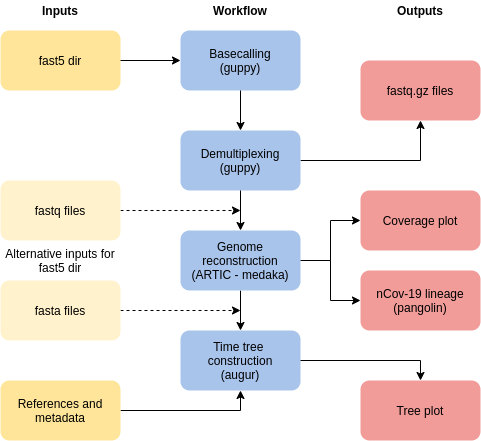

The diagram above was exported from draw.io. Its source (the exported page's mxGraphModel, read from the mxfile embedded in the PNG):
<mxGraphModel dx="640" dy="647" grid="1" gridSize="10" guides="1" tooltips="1" connect="1" arrows="1" fold="1" page="1" pageScale="1" pageWidth="850" pageHeight="1100" math="0" shadow="0">
  <root>
    <mxCell id="0" />
    <mxCell id="1" parent="0" />
    <mxCell id="g_yCY24qJPxfjw0Sux5i-1" value="&lt;div&gt;Basecalling&lt;/div&gt;&lt;div&gt;(guppy)&lt;br&gt;&lt;/div&gt;" style="rounded=1;whiteSpace=wrap;html=1;fillColor=#A9C4EB;strokeColor=none;" parent="1" vertex="1">
      <mxGeometry x="240" y="90" width="120" height="60" as="geometry" />
    </mxCell>
    <mxCell id="g_yCY24qJPxfjw0Sux5i-15" value="" style="edgeStyle=orthogonalEdgeStyle;rounded=0;orthogonalLoop=1;jettySize=auto;html=1;targetPerimeterSpacing=6;entryX=0.5;entryY=1;entryDx=0;entryDy=0;" parent="1" source="g_yCY24qJPxfjw0Sux5i-2" target="g_yCY24qJPxfjw0Sux5i-14" edge="1">
      <mxGeometry relative="1" as="geometry">
        <Array as="points">
          <mxPoint x="480" y="220" />
        </Array>
      </mxGeometry>
    </mxCell>
    <mxCell id="g_yCY24qJPxfjw0Sux5i-2" value="Demultiplexing&lt;br&gt;(guppy)" style="rounded=1;whiteSpace=wrap;html=1;fillColor=#A9C4EB;strokeColor=none;" parent="1" vertex="1">
      <mxGeometry x="240" y="190" width="120" height="60" as="geometry" />
    </mxCell>
    <mxCell id="g_yCY24qJPxfjw0Sux5i-14" value="fastq.gz files" style="rounded=1;whiteSpace=wrap;html=1;fillColor=#F19C99;strokeColor=none;" parent="1" vertex="1">
      <mxGeometry x="420" y="120" width="120" height="60" as="geometry" />
    </mxCell>
    <mxCell id="g_yCY24qJPxfjw0Sux5i-17" value="" style="edgeStyle=orthogonalEdgeStyle;rounded=0;orthogonalLoop=1;jettySize=auto;html=1;targetPerimeterSpacing=6;entryX=0;entryY=0.5;entryDx=0;entryDy=0;" parent="1" source="g_yCY24qJPxfjw0Sux5i-4" target="g_yCY24qJPxfjw0Sux5i-16" edge="1">
      <mxGeometry relative="1" as="geometry">
        <Array as="points">
          <mxPoint x="390" y="320" />
          <mxPoint x="390" y="280" />
        </Array>
      </mxGeometry>
    </mxCell>
    <mxCell id="g_yCY24qJPxfjw0Sux5i-18" value="" style="edgeStyle=orthogonalEdgeStyle;rounded=0;orthogonalLoop=1;jettySize=auto;html=1;targetPerimeterSpacing=6;entryX=0.5;entryY=0;entryDx=0;entryDy=0;" parent="1" source="g_yCY24qJPxfjw0Sux5i-4" target="g_yCY24qJPxfjw0Sux5i-13" edge="1">
      <mxGeometry relative="1" as="geometry" />
    </mxCell>
    <mxCell id="2Yb9a7IsLe8QTqyy_KrO-2" value="" style="edgeStyle=orthogonalEdgeStyle;rounded=0;orthogonalLoop=1;jettySize=auto;html=1;" parent="1" source="g_yCY24qJPxfjw0Sux5i-4" target="2Yb9a7IsLe8QTqyy_KrO-1" edge="1">
      <mxGeometry relative="1" as="geometry" />
    </mxCell>
    <mxCell id="g_yCY24qJPxfjw0Sux5i-4" value="&lt;div&gt;Genome reconstruction&lt;/div&gt;&lt;div&gt; (ARTIC - medaka)&lt;/div&gt;" style="rounded=1;whiteSpace=wrap;html=1;fillColor=#A9C4EB;strokeColor=none;" parent="1" vertex="1">
      <mxGeometry x="240" y="290" width="120" height="60" as="geometry" />
    </mxCell>
    <mxCell id="2Yb9a7IsLe8QTqyy_KrO-1" value="&lt;div&gt;nCov-19 lineage&lt;br&gt;(pangolin)&lt;/div&gt;" style="rounded=1;whiteSpace=wrap;html=1;fillColor=#F19C99;strokeColor=none;" parent="1" vertex="1">
      <mxGeometry x="420" y="330" width="120" height="60" as="geometry" />
    </mxCell>
    <mxCell id="g_yCY24qJPxfjw0Sux5i-16" value="Coverage plot" style="rounded=1;whiteSpace=wrap;html=1;fillColor=#F19C99;strokeColor=none;" parent="1" vertex="1">
      <mxGeometry x="420" y="250" width="120" height="60" as="geometry" />
    </mxCell>
    <mxCell id="g_yCY24qJPxfjw0Sux5i-6" value="" style="endArrow=classic;html=1;exitX=0.5;exitY=1;exitDx=0;exitDy=0;entryX=0.5;entryY=0;entryDx=0;entryDy=0;" parent="1" source="g_yCY24qJPxfjw0Sux5i-1" target="g_yCY24qJPxfjw0Sux5i-2" edge="1">
      <mxGeometry width="50" height="50" relative="1" as="geometry">
        <mxPoint x="310" y="350" as="sourcePoint" />
        <mxPoint x="360" y="300" as="targetPoint" />
      </mxGeometry>
    </mxCell>
    <mxCell id="g_yCY24qJPxfjw0Sux5i-7" value="" style="endArrow=classic;html=1;exitX=0.5;exitY=1;exitDx=0;exitDy=0;entryX=0.5;entryY=0;entryDx=0;entryDy=0;" parent="1" source="g_yCY24qJPxfjw0Sux5i-2" target="g_yCY24qJPxfjw0Sux5i-4" edge="1">
      <mxGeometry width="50" height="50" relative="1" as="geometry">
        <mxPoint x="310" y="350" as="sourcePoint" />
        <mxPoint x="360" y="300" as="targetPoint" />
      </mxGeometry>
    </mxCell>
    <mxCell id="g_yCY24qJPxfjw0Sux5i-9" value="fast5 dir" style="rounded=1;whiteSpace=wrap;html=1;fillColor=#FFE599;strokeColor=none;" parent="1" vertex="1">
      <mxGeometry x="60" y="90" width="120" height="60" as="geometry" />
    </mxCell>
    <mxCell id="g_yCY24qJPxfjw0Sux5i-12" value="" style="edgeStyle=orthogonalEdgeStyle;rounded=0;orthogonalLoop=1;jettySize=auto;html=1;dashed=1;targetPerimeterSpacing=6;" parent="1" source="g_yCY24qJPxfjw0Sux5i-10" edge="1">
      <mxGeometry relative="1" as="geometry">
        <mxPoint x="300" y="270" as="targetPoint" />
      </mxGeometry>
    </mxCell>
    <mxCell id="g_yCY24qJPxfjw0Sux5i-10" value="fastq files " style="rounded=1;whiteSpace=wrap;html=1;fillColor=#FFF2CC;strokeColor=none;" parent="1" vertex="1">
      <mxGeometry x="60" y="240" width="120" height="60" as="geometry" />
    </mxCell>
    <mxCell id="g_yCY24qJPxfjw0Sux5i-11" value="" style="endArrow=classic;html=1;exitX=1;exitY=0.5;exitDx=0;exitDy=0;entryX=0;entryY=0.5;entryDx=0;entryDy=0;" parent="1" source="g_yCY24qJPxfjw0Sux5i-9" target="g_yCY24qJPxfjw0Sux5i-1" edge="1">
      <mxGeometry width="50" height="50" relative="1" as="geometry">
        <mxPoint x="310" y="350" as="sourcePoint" />
        <mxPoint x="360" y="300" as="targetPoint" />
      </mxGeometry>
    </mxCell>
    <mxCell id="g_yCY24qJPxfjw0Sux5i-13" value="&lt;div&gt;Time tree &lt;br&gt;&lt;/div&gt;&lt;div&gt;construction&lt;/div&gt;&lt;div&gt;(augur)&lt;br&gt;&lt;/div&gt;" style="rounded=1;whiteSpace=wrap;html=1;fillColor=#A9C4EB;strokeColor=none;" parent="1" vertex="1">
      <mxGeometry x="240" y="390" width="120" height="60" as="geometry" />
    </mxCell>
    <mxCell id="g_yCY24qJPxfjw0Sux5i-19" value="Inputs" style="text;html=1;strokeColor=none;fillColor=none;align=center;verticalAlign=middle;whiteSpace=wrap;rounded=0;fontStyle=1" parent="1" vertex="1">
      <mxGeometry x="60" y="60" width="120" height="20" as="geometry" />
    </mxCell>
    <mxCell id="g_yCY24qJPxfjw0Sux5i-20" value="Workflow" style="text;html=1;strokeColor=none;fillColor=none;align=center;verticalAlign=middle;whiteSpace=wrap;rounded=0;fontStyle=1" parent="1" vertex="1">
      <mxGeometry x="240" y="60" width="120" height="20" as="geometry" />
    </mxCell>
    <mxCell id="g_yCY24qJPxfjw0Sux5i-21" value="Outputs" style="text;html=1;strokeColor=none;fillColor=none;align=center;verticalAlign=middle;whiteSpace=wrap;rounded=0;fontStyle=1" parent="1" vertex="1">
      <mxGeometry x="420" y="60" width="120" height="20" as="geometry" />
    </mxCell>
    <mxCell id="g_yCY24qJPxfjw0Sux5i-22" value="" style="edgeStyle=orthogonalEdgeStyle;rounded=0;orthogonalLoop=1;jettySize=auto;html=1;dashed=1;targetPerimeterSpacing=6;" parent="1" source="g_yCY24qJPxfjw0Sux5i-23" edge="1">
      <mxGeometry relative="1" as="geometry">
        <mxPoint x="300" y="370" as="targetPoint" />
      </mxGeometry>
    </mxCell>
    <mxCell id="g_yCY24qJPxfjw0Sux5i-23" value="fasta files " style="rounded=1;whiteSpace=wrap;html=1;fillColor=#FFF2CC;strokeColor=none;" parent="1" vertex="1">
      <mxGeometry x="60" y="340" width="120" height="60" as="geometry" />
    </mxCell>
    <mxCell id="g_yCY24qJPxfjw0Sux5i-24" value="" style="edgeStyle=orthogonalEdgeStyle;rounded=0;orthogonalLoop=1;jettySize=auto;html=1;targetPerimeterSpacing=6;entryX=0.5;entryY=0;entryDx=0;entryDy=0;" parent="1" target="g_yCY24qJPxfjw0Sux5i-25" edge="1">
      <mxGeometry relative="1" as="geometry">
        <mxPoint x="360" y="420" as="sourcePoint" />
        <Array as="points">
          <mxPoint x="480" y="420" />
        </Array>
      </mxGeometry>
    </mxCell>
    <mxCell id="g_yCY24qJPxfjw0Sux5i-25" value="Tree plot" style="rounded=1;whiteSpace=wrap;html=1;fillColor=#F19C99;strokeColor=none;" parent="1" vertex="1">
      <mxGeometry x="420" y="440" width="120" height="60" as="geometry" />
    </mxCell>
    <mxCell id="g_yCY24qJPxfjw0Sux5i-28" value="" style="edgeStyle=orthogonalEdgeStyle;rounded=0;orthogonalLoop=1;jettySize=auto;html=1;endArrow=classic;endFill=1;targetPerimeterSpacing=6;entryX=0.5;entryY=1;entryDx=0;entryDy=0;exitX=1;exitY=0.5;exitDx=0;exitDy=0;" parent="1" source="g_yCY24qJPxfjw0Sux5i-26" target="g_yCY24qJPxfjw0Sux5i-13" edge="1">
      <mxGeometry relative="1" as="geometry">
        <mxPoint x="300" y="500" as="targetPoint" />
        <Array as="points">
          <mxPoint x="300" y="470" />
        </Array>
      </mxGeometry>
    </mxCell>
    <mxCell id="g_yCY24qJPxfjw0Sux5i-26" value="References and&lt;br&gt;metadata" style="rounded=1;whiteSpace=wrap;html=1;fillColor=#FFE599;strokeColor=none;" parent="1" vertex="1">
      <mxGeometry x="60" y="440" width="120" height="60" as="geometry" />
    </mxCell>
    <mxCell id="g_yCY24qJPxfjw0Sux5i-29" value="Alternative inputs for fast5 dir" style="text;html=1;strokeColor=none;fillColor=none;align=center;verticalAlign=middle;whiteSpace=wrap;rounded=0;" parent="1" vertex="1">
      <mxGeometry x="60" y="310" width="120" height="20" as="geometry" />
    </mxCell>
  </root>
</mxGraphModel>